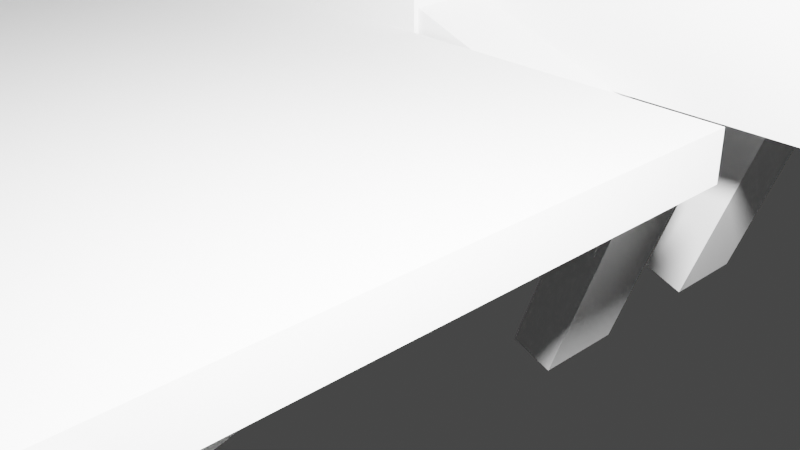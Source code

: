 # Source: Rhamphorhynchus3.blend  (saved by Blender 2.91.10; exported with 4.5.12 LTS)
import bpy
from mathutils import Matrix  # noqa: F401  (used for matrix-valued properties, if any)

bpy.ops.wm.read_factory_settings(use_empty=True)
scene = bpy.context.scene
scene.name = 'Scene'

# ---- collections
col_collection = bpy.data.collections.new('Collection'); scene.collection.children.link(col_collection)

# ---- world
world_world = bpy.data.worlds.new('World'); scene.world = world_world
world_world.use_nodes = True; world_world.node_tree.nodes.clear()
_N = world_world.node_tree.nodes; _L = world_world.node_tree.links
n0 = _N.new('ShaderNodeOutputWorld'); n0.name = 'World Output'; n0.location = (300, 300)
n1 = _N.new('ShaderNodeBackground'); n1.name = 'Background'; n1.location = (10, 300)
n1.inputs[0].default_value = (0.05088, 0.05088, 0.05088, 1.0)
_L.new(n1.outputs[0], n0.inputs[0])
n0.is_active_output = True
world_world.color = (0.05088, 0.05088, 0.05088)
world_world.use_sun_shadow = False
world_world.sun_shadow_jitter_overblur = 0.0

# ---- cameras
cam_camera = bpy.data.cameras.new('Camera')
cam_camera.clip_end = 100.0
cam_camera.ortho_scale = 7.314

# ---- lights
light_light = bpy.data.lights.new('Light', 'POINT')
light_light.transmission_factor = 0.0
light_light.energy = 1000.0
light_light.shadow_soft_size = 0.1
light_light.shadow_maximum_resolution = 0.006
light_light.use_absolute_resolution = True

# ---- meshes
me_w_rfel = bpy.data.meshes.new('Würfel')
me_w_rfel.from_pydata([(-5.0, 0.0, 0.0), (-5.0, 0.0, 5.0), (-5.0, 3.0, 0.0), (-5.0, 3.0, 5.0), (1.0, 0.0, 0.0), (1.0, 0.0, 5.0), (1.0, 3.0, 0.0), (1.0, 3.0, 5.0)], [], [(0, 1, 3, 2), (2, 3, 7, 6), (6, 7, 5, 4), (4, 5, 1, 0), (2, 6, 4, 0), (7, 3, 1, 5)])
_uv = me_w_rfel.uv_layers.new(name='UV-Map')
_uv.uv.foreach_set('vector', [0.07031, 0.6797, 0.07031, 0.7188, 0.04688, 0.7188, 0.04688, 0.6797, 0.04688, 0.6797, 0.04688, 0.7188, 0.0, 0.7188, 0.0, 0.6797, 0.1406, 0.6797, 0.1406, 0.7188, 0.1172, 0.7188, 0.1172, 0.6797, 0.1172, 0.6797, 0.1172, 0.7188, 0.07031, 0.7188, 0.07031, 0.6797, 0.07031, 0.7188, 0.07031, 0.7656, 0.09375, 0.7656, 0.09375, 0.7188, 0.04688, 0.7656, 0.04688, 0.7188, 0.07031, 0.7188, 0.07031, 0.7656])
me_w_rfel.use_remesh_fix_poles = True
me_w_rfel.use_remesh_preserve_attributes = False
me_w_rfel.use_mirror_vertex_groups = False
me_w_rfel.update()
me_w_rfel_001 = bpy.data.meshes.new('Würfel.001')
me_w_rfel_001.from_pydata([(-2.0, 0.0, 1.0), (-2.0, 0.0, 4.0), (-2.0, 3.0, 1.0), (-2.0, 3.0, 4.0), (3.0, 0.0, 1.0), (3.0, 0.0, 4.0), (3.0, 3.0, 1.0), (3.0, 3.0, 4.0)], [], [(0, 1, 3, 2), (2, 3, 7, 6), (6, 7, 5, 4), (4, 5, 1, 0), (2, 6, 4, 0), (7, 3, 1, 5)])
_uv = me_w_rfel_001.uv_layers.new(name='UV-Map')
_uv.uv.foreach_set('vector', [0.4141, 0.5469, 0.4141, 0.5703, 0.3906, 0.5703, 0.3906, 0.5469, 0.3906, 0.5469, 0.3906, 0.5703, 0.3516, 0.5703, 0.3516, 0.5469, 0.4766, 0.5469, 0.4766, 0.5703, 0.4531, 0.5703, 0.4531, 0.5469, 0.4531, 0.5469, 0.4531, 0.5703, 0.4141, 0.5703, 0.4141, 0.5469, 0.4141, 0.5703, 0.4141, 0.6094, 0.4375, 0.6094, 0.4375, 0.5703, 0.3906, 0.6094, 0.3906, 0.5703, 0.4141, 0.5703, 0.4141, 0.6094])
me_w_rfel_001.use_remesh_fix_poles = True
me_w_rfel_001.use_remesh_preserve_attributes = False
me_w_rfel_001.use_mirror_vertex_groups = False
me_w_rfel_001.update()
me_w_rfel_002 = bpy.data.meshes.new('Würfel.002')
me_w_rfel_002.from_pydata([(-2.0, 0.0, 1.0), (-2.0, 0.0, 2.0), (-2.0, 3.0, 1.0), (-2.0, 3.0, 2.0), (3.0, 0.0, 1.0), (3.0, 0.0, 2.0), (3.0, 3.0, 1.0), (3.0, 3.0, 2.0)], [], [(0, 1, 3, 2), (2, 3, 7, 6), (6, 7, 5, 4), (4, 5, 1, 0), (2, 6, 4, 0), (7, 3, 1, 5)])
_uv = me_w_rfel_002.uv_layers.new(name='UV-Map')
_uv.uv.foreach_set('vector', [0.0625, 0.5, 0.0625, 0.5078, 0.03906, 0.5078, 0.03906, 0.5, 0.03906, 0.5, 0.03906, 0.5078, 0.0, 0.5078, 0.0, 0.5, 0.125, 0.5, 0.125, 0.5078, 0.1016, 0.5078, 0.1016, 0.5, 0.1016, 0.5, 0.1016, 0.5078, 0.0625, 0.5078, 0.0625, 0.5, 0.0625, 0.5078, 0.0625, 0.5469, 0.08594, 0.5469, 0.08594, 0.5078, 0.03906, 0.5469, 0.03906, 0.5078, 0.0625, 0.5078, 0.0625, 0.5469])
me_w_rfel_002.use_remesh_fix_poles = True
me_w_rfel_002.use_remesh_preserve_attributes = False
me_w_rfel_002.use_mirror_vertex_groups = False
me_w_rfel_002.update()
me_w_rfel_003 = bpy.data.meshes.new('Würfel.003')
me_w_rfel_003.from_pydata([(2.0, 1.0, 1.0), (2.0, 1.0, 3.0), (2.0, 2.0, 1.0), (2.0, 2.0, 3.0), (7.0, 1.0, 1.0), (7.0, 1.0, 3.0), (7.0, 2.0, 1.0), (7.0, 2.0, 3.0)], [], [(0, 1, 3, 2), (2, 3, 7, 6), (6, 7, 5, 4), (4, 5, 1, 0), (2, 6, 4, 0), (7, 3, 1, 5)])
_uv = me_w_rfel_003.uv_layers.new(name='UV-Map')
_uv.uv.foreach_set('vector', [0.04688, 0.9453, 0.04688, 0.9609, 0.03906, 0.9609, 0.03906, 0.9453, 0.03906, 0.9453, 0.03906, 0.9609, 0.0, 0.9609, 0.0, 0.9453, 0.09375, 0.9453, 0.09375, 0.9609, 0.08594, 0.9609, 0.08594, 0.9453, 0.08594, 0.9453, 0.08594, 0.9609, 0.04688, 0.9609, 0.04688, 0.9453, 0.04688, 0.9609, 0.04688, 1.0, 0.05469, 1.0, 0.05469, 0.9609, 0.03906, 1.0, 0.03906, 0.9609, 0.04688, 0.9609, 0.04688, 1.0])
me_w_rfel_003.use_remesh_fix_poles = True
me_w_rfel_003.use_remesh_preserve_attributes = False
me_w_rfel_003.use_mirror_vertex_groups = False
me_w_rfel_003.update()
me_w_rfel_004 = bpy.data.meshes.new('Würfel.004')
me_w_rfel_004.from_pydata([(2.0, 1.0, 1.0), (2.0, 1.0, 2.0), (2.0, 2.0, 1.0), (2.0, 2.0, 2.0), (7.0, 1.0, 1.0), (7.0, 1.0, 2.0), (7.0, 2.0, 1.0), (7.0, 2.0, 2.0)], [], [(0, 1, 3, 2), (2, 3, 7, 6), (6, 7, 5, 4), (4, 5, 1, 0), (2, 6, 4, 0), (7, 3, 1, 5)])
_uv = me_w_rfel_004.uv_layers.new(name='UV-Map')
_uv.uv.foreach_set('vector', [0.04688, 0.8984, 0.04688, 0.9062, 0.03906, 0.9062, 0.03906, 0.8984, 0.03906, 0.8984, 0.03906, 0.9062, 0.0, 0.9062, 0.0, 0.8984, 0.09375, 0.8984, 0.09375, 0.9062, 0.08594, 0.9062, 0.08594, 0.8984, 0.08594, 0.8984, 0.08594, 0.9062, 0.04688, 0.9062, 0.04688, 0.8984, 0.04688, 0.9062, 0.04688, 0.9453, 0.05469, 0.9453, 0.05469, 0.9062, 0.03906, 0.9453, 0.03906, 0.9062, 0.04688, 0.9062, 0.04688, 0.9453])
me_w_rfel_004.use_remesh_fix_poles = True
me_w_rfel_004.use_remesh_preserve_attributes = False
me_w_rfel_004.use_mirror_vertex_groups = False
me_w_rfel_004.update()
me_w_rfel_005 = bpy.data.meshes.new('Würfel.005')
me_w_rfel_005.from_pydata([(0.0, -4.0, -2.0), (0.0, -4.0, 1.0), (0.0, -1.0, -2.0), (0.0, -1.0, 1.0), (12.0, -4.0, -2.0), (12.0, -4.0, 1.0), (12.0, -1.0, -2.0), (12.0, -1.0, 1.0)], [], [(0, 1, 3, 2), (2, 3, 7, 6), (6, 7, 5, 4), (4, 5, 1, 0), (2, 6, 4, 0), (7, 3, 1, 5)])
_uv = me_w_rfel_005.uv_layers.new(name='UV-Map')
_uv.uv.foreach_set('vector', [0.1172, 0.1875, 0.1172, 0.2109, 0.09375, 0.2109, 0.09375, 0.1875, 0.09375, 0.1875, 0.09375, 0.2109, 0.0, 0.2109, 0.0, 0.1875, 0.2344, 0.1875, 0.2344, 0.2109, 0.2109, 0.2109, 0.2109, 0.1875, 0.2109, 0.1875, 0.2109, 0.2109, 0.1172, 0.2109, 0.1172, 0.1875, 0.1172, 0.2109, 0.1172, 0.3047, 0.1406, 0.3047, 0.1406, 0.2109, 0.09375, 0.3047, 0.09375, 0.2109, 0.1172, 0.2109, 0.1172, 0.3047])
me_w_rfel_005.use_remesh_fix_poles = True
me_w_rfel_005.use_remesh_preserve_attributes = False
me_w_rfel_005.use_mirror_vertex_groups = False
me_w_rfel_005.update()
me_w_rfel_006 = bpy.data.meshes.new('Würfel.006')
me_w_rfel_006.from_pydata([(0.0, -4.0, -3.0), (0.0, -4.0, 2.0), (0.0, 3.0, -3.0), (0.0, 3.0, 2.0), (14.0, -4.0, -3.0), (14.0, -4.0, 2.0), (14.0, 3.0, -3.0), (14.0, 3.0, 2.0)], [], [(0, 1, 3, 2), (2, 3, 7, 6), (6, 7, 5, 4), (4, 5, 1, 0), (2, 6, 4, 0), (7, 3, 1, 5)])
_uv = me_w_rfel_006.uv_layers.new(name='UV-Map')
_uv.uv.foreach_set('vector', [0.1641, 0.3047, 0.1641, 0.3438, 0.1094, 0.3438, 0.1094, 0.3047, 0.1094, 0.3047, 0.1094, 0.3438, 0.0, 0.3438, 0.0, 0.3047, 0.3281, 0.3047, 0.3281, 0.3438, 0.2734, 0.3438, 0.2734, 0.3047, 0.2734, 0.3047, 0.2734, 0.3438, 0.1641, 0.3438, 0.1641, 0.3047, 0.1641, 0.3438, 0.1641, 0.4531, 0.2188, 0.4531, 0.2188, 0.3438, 0.1094, 0.4531, 0.1094, 0.3438, 0.1641, 0.3438, 0.1641, 0.4531])
me_w_rfel_006.use_remesh_fix_poles = True
me_w_rfel_006.use_remesh_preserve_attributes = False
me_w_rfel_006.use_mirror_vertex_groups = False
me_w_rfel_006.update()
me_w_rfel_007 = bpy.data.meshes.new('Würfel.007')
me_w_rfel_007.from_pydata([(0.0, -1.0, 0.0), (0.0, -1.0, 3.0), (0.0, 2.0, 0.0), (0.0, 2.0, 3.0), (14.0, -1.0, 0.0), (14.0, -1.0, 3.0), (14.0, 2.0, 0.0), (14.0, 2.0, 3.0)], [], [(0, 1, 3, 2), (2, 3, 7, 6), (6, 7, 5, 4), (4, 5, 1, 0), (2, 6, 4, 0), (7, 3, 1, 5)])
_uv = me_w_rfel_007.uv_layers.new(name='UV-Map')
_uv.uv.foreach_set('vector', [0.7109, 0.8594, 0.7109, 0.8828, 0.6875, 0.8828, 0.6875, 0.8594, 0.6875, 0.8594, 0.6875, 0.8828, 0.5781, 0.8828, 0.5781, 0.8594, 0.8438, 0.8594, 0.8438, 0.8828, 0.8203, 0.8828, 0.8203, 0.8594, 0.8203, 0.8594, 0.8203, 0.8828, 0.7109, 0.8828, 0.7109, 0.8594, 0.7109, 0.8828, 0.7109, 0.9922, 0.7344, 0.9922, 0.7344, 0.8828, 0.6875, 0.9922, 0.6875, 0.8828, 0.7109, 0.8828, 0.7109, 0.9922])
me_w_rfel_007.use_remesh_fix_poles = True
me_w_rfel_007.use_remesh_preserve_attributes = False
me_w_rfel_007.use_mirror_vertex_groups = False
me_w_rfel_007.update()
me_w_rfel_008 = bpy.data.meshes.new('Würfel.008')
me_w_rfel_008.from_pydata([(-7.0, -1.0, 1.0), (-7.0, -1.0, 3.0), (-7.0, 2.0, 1.0), (-7.0, 2.0, 3.0), (7.0, -1.0, 1.0), (7.0, -1.0, 3.0), (7.0, 2.0, 1.0), (7.0, 2.0, 3.0)], [], [(0, 1, 3, 2), (2, 3, 7, 6), (6, 7, 5, 4), (4, 5, 1, 0), (2, 6, 4, 0), (7, 3, 1, 5)])
_uv = me_w_rfel_008.uv_layers.new(name='UV-Map')
_uv.uv.foreach_set('vector', [0.3516, 0.2109, 0.3516, 0.2266, 0.3281, 0.2266, 0.3281, 0.2109, 0.3281, 0.2109, 0.3281, 0.2266, 0.2188, 0.2266, 0.2188, 0.2109, 0.4844, 0.2109, 0.4844, 0.2266, 0.4609, 0.2266, 0.4609, 0.2109, 0.4609, 0.2109, 0.4609, 0.2266, 0.3516, 0.2266, 0.3516, 0.2109, 0.3516, 0.2266, 0.3516, 0.3359, 0.375, 0.3359, 0.375, 0.2266, 0.3281, 0.3359, 0.3281, 0.2266, 0.3516, 0.2266, 0.3516, 0.3359])
me_w_rfel_008.use_remesh_fix_poles = True
me_w_rfel_008.use_remesh_preserve_attributes = False
me_w_rfel_008.use_mirror_vertex_groups = False
me_w_rfel_008.update()
me_w_rfel_009 = bpy.data.meshes.new('Würfel.009')
me_w_rfel_009.from_pydata([(-19.0, 0.0, 1.0), (-19.0, 0.0, 3.0), (-19.0, 1.0, 1.0), (-19.0, 1.0, 3.0), (-5.0, 0.0, 1.0), (-5.0, 0.0, 3.0), (-5.0, 1.0, 1.0), (-5.0, 1.0, 3.0)], [], [(0, 1, 3, 2), (2, 3, 7, 6), (6, 7, 5, 4), (4, 5, 1, 0), (2, 6, 4, 0), (7, 3, 1, 5)])
_uv = me_w_rfel_009.uv_layers.new(name='UV-Map')
_uv.uv.foreach_set('vector', [0.6016, 0.2109, 0.6016, 0.2266, 0.5938, 0.2266, 0.5938, 0.2109, 0.5938, 0.2109, 0.5938, 0.2266, 0.4844, 0.2266, 0.4844, 0.2109, 0.7188, 0.2109, 0.7188, 0.2266, 0.7109, 0.2266, 0.7109, 0.2109, 0.7109, 0.2109, 0.7109, 0.2266, 0.6016, 0.2266, 0.6016, 0.2109, 0.6016, 0.2266, 0.6016, 0.3359, 0.6094, 0.3359, 0.6094, 0.2266, 0.5938, 0.3359, 0.5938, 0.2266, 0.6016, 0.2266, 0.6016, 0.3359])
me_w_rfel_009.use_remesh_fix_poles = True
me_w_rfel_009.use_remesh_preserve_attributes = False
me_w_rfel_009.use_mirror_vertex_groups = False
me_w_rfel_009.update()
me_w_rfel_010 = bpy.data.meshes.new('Würfel.010')
me_w_rfel_010.from_pydata([(-11.0, -4.0, 1.0), (-11.0, -4.0, 3.0), (-11.0, 5.0, 1.0), (-11.0, 5.0, 3.0), (-5.0, -4.0, 1.0), (-5.0, -4.0, 3.0), (-5.0, 5.0, 1.0), (-5.0, 5.0, 3.0)], [], [(0, 1, 3, 2), (2, 3, 7, 6), (6, 7, 5, 4), (4, 5, 1, 0), (2, 6, 4, 0), (7, 3, 1, 5)])
_uv = me_w_rfel_010.uv_layers.new(name='UV-Map')
_uv.uv.foreach_set('vector', [0.3359, 0.3516, 0.3359, 0.3672, 0.2656, 0.3672, 0.2656, 0.3516, 0.2656, 0.3516, 0.2656, 0.3672, 0.2188, 0.3672, 0.2188, 0.3516, 0.4531, 0.3516, 0.4531, 0.3672, 0.3828, 0.3672, 0.3828, 0.3516, 0.3828, 0.3516, 0.3828, 0.3672, 0.3359, 0.3672, 0.3359, 0.3516, 0.3359, 0.3672, 0.3359, 0.4141, 0.4062, 0.4141, 0.4062, 0.3672, 0.2656, 0.4141, 0.2656, 0.3672, 0.3359, 0.3672, 0.3359, 0.4141])
me_w_rfel_010.use_remesh_fix_poles = True
me_w_rfel_010.use_remesh_preserve_attributes = False
me_w_rfel_010.use_mirror_vertex_groups = False
me_w_rfel_010.update()
me_w_rfel_011 = bpy.data.meshes.new('Würfel.011')
me_w_rfel_011.from_pydata([(1.0, -1.0, 0.0), (1.0, -1.0, 2.0), (1.0, 1.0, 0.0), (1.0, 1.0, 2.0), (7.0, -1.0, 0.0), (7.0, -1.0, 2.0), (7.0, 1.0, 0.0), (7.0, 1.0, 2.0)], [], [(0, 1, 3, 2), (2, 3, 7, 6), (6, 7, 5, 4), (4, 5, 1, 0), (2, 6, 4, 0), (7, 3, 1, 5)])
_uv = me_w_rfel_011.uv_layers.new(name='UV-Map')
_uv.uv.foreach_set('vector', [0.0625, 0.5469, 0.0625, 0.5625, 0.04688, 0.5625, 0.04688, 0.5469, 0.04688, 0.5469, 0.04688, 0.5625, 0.0, 0.5625, 0.0, 0.5469, 0.125, 0.5469, 0.125, 0.5625, 0.1094, 0.5625, 0.1094, 0.5469, 0.1094, 0.5469, 0.1094, 0.5625, 0.0625, 0.5625, 0.0625, 0.5469, 0.0625, 0.5625, 0.0625, 0.6094, 0.07812, 0.6094, 0.07812, 0.5625, 0.04688, 0.6094, 0.04688, 0.5625, 0.0625, 0.5625, 0.0625, 0.6094])
me_w_rfel_011.use_remesh_fix_poles = True
me_w_rfel_011.use_remesh_preserve_attributes = False
me_w_rfel_011.use_mirror_vertex_groups = False
me_w_rfel_011.update()
me_w_rfel_012 = bpy.data.meshes.new('Würfel.012')
me_w_rfel_012.from_pydata([(1.0, -1.0, 0.0), (1.0, -1.0, 2.0), (1.0, 1.0, 0.0), (1.0, 1.0, 2.0), (7.0, -1.0, 0.0), (7.0, -1.0, 2.0), (7.0, 1.0, 0.0), (7.0, 1.0, 2.0)], [], [(0, 1, 3, 2), (2, 3, 7, 6), (6, 7, 5, 4), (4, 5, 1, 0), (2, 6, 4, 0), (7, 3, 1, 5)])
_uv = me_w_rfel_012.uv_layers.new(name='UV-Map')
_uv.uv.foreach_set('vector', [0.0625, 0.6172, 0.0625, 0.6328, 0.04688, 0.6328, 0.04688, 0.6172, 0.04688, 0.6172, 0.04688, 0.6328, 0.0, 0.6328, 0.0, 0.6172, 0.125, 0.6172, 0.125, 0.6328, 0.1094, 0.6328, 0.1094, 0.6172, 0.1094, 0.6172, 0.1094, 0.6328, 0.0625, 0.6328, 0.0625, 0.6172, 0.0625, 0.6328, 0.0625, 0.6797, 0.07812, 0.6797, 0.07812, 0.6328, 0.04688, 0.6797, 0.04688, 0.6328, 0.0625, 0.6328, 0.0625, 0.6797])
me_w_rfel_012.use_remesh_fix_poles = True
me_w_rfel_012.use_remesh_preserve_attributes = False
me_w_rfel_012.use_mirror_vertex_groups = False
me_w_rfel_012.update()
me_w_rfel_013 = bpy.data.meshes.new('Würfel.013')
me_w_rfel_013.from_pydata([(0.0, 0.0, -4.0), (0.0, 0.0, 1.0), (0.0, 2.0, -4.0), (0.0, 2.0, 1.0), (1.0, 0.0, -4.0), (1.0, 0.0, 1.0), (1.0, 2.0, -4.0), (1.0, 2.0, 1.0)], [], [(0, 1, 3, 2), (2, 3, 7, 6), (6, 7, 5, 4), (4, 5, 1, 0), (2, 6, 4, 0), (7, 3, 1, 5)])
_uv = me_w_rfel_013.uv_layers.new(name='UV-Map')
_uv.uv.foreach_set('vector', [0.07031, 0.8359, 0.07031, 0.875, 0.05469, 0.875, 0.05469, 0.8359, 0.05469, 0.8359, 0.05469, 0.875, 0.04688, 0.875, 0.04688, 0.8359, 0.09375, 0.8359, 0.09375, 0.875, 0.07812, 0.875, 0.07812, 0.8359, 0.07812, 0.8359, 0.07812, 0.875, 0.07031, 0.875, 0.07031, 0.8359, 0.07031, 0.875, 0.07031, 0.8828, 0.08594, 0.8828, 0.08594, 0.875, 0.05469, 0.8828, 0.05469, 0.875, 0.07031, 0.875, 0.07031, 0.8828])
me_w_rfel_013.use_remesh_fix_poles = True
me_w_rfel_013.use_remesh_preserve_attributes = False
me_w_rfel_013.use_mirror_vertex_groups = False
me_w_rfel_013.update()
me_w_rfel_014 = bpy.data.meshes.new('Würfel.014')
me_w_rfel_014.from_pydata([(0.0, 0.0, -4.0), (0.0, 0.0, 1.0), (0.0, 2.0, -4.0), (0.0, 2.0, 1.0), (1.0, 0.0, -4.0), (1.0, 0.0, 1.0), (1.0, 2.0, -4.0), (1.0, 2.0, 1.0)], [], [(0, 1, 3, 2), (2, 3, 7, 6), (6, 7, 5, 4), (4, 5, 1, 0), (2, 6, 4, 0), (7, 3, 1, 5)])
_uv = me_w_rfel_014.uv_layers.new(name='UV-Map')
_uv.uv.foreach_set('vector', [0.02344, 0.8359, 0.02344, 0.875, 0.007812, 0.875, 0.007812, 0.8359, 0.007812, 0.8359, 0.007812, 0.875, 0.0, 0.875, 0.0, 0.8359, 0.04688, 0.8359, 0.04688, 0.875, 0.03125, 0.875, 0.03125, 0.8359, 0.03125, 0.8359, 0.03125, 0.875, 0.02344, 0.875, 0.02344, 0.8359, 0.02344, 0.875, 0.02344, 0.8828, 0.03906, 0.8828, 0.03906, 0.875, 0.007812, 0.8828, 0.007812, 0.875, 0.02344, 0.875, 0.02344, 0.8828])
me_w_rfel_014.use_remesh_fix_poles = True
me_w_rfel_014.use_remesh_preserve_attributes = False
me_w_rfel_014.use_mirror_vertex_groups = False
me_w_rfel_014.update()
me_w_rfel_015 = bpy.data.meshes.new('Würfel.015')
me_w_rfel_015.from_pydata([(0.0, -15.0, -2.0), (0.0, -15.0, 1.0), (0.0, 1.0, -2.0), (0.0, 1.0, 1.0), (2.0, -15.0, -2.0), (2.0, -15.0, 1.0), (2.0, 1.0, -2.0), (2.0, 1.0, 1.0)], [], [(0, 1, 3, 2), (2, 3, 7, 6), (6, 7, 5, 4), (4, 5, 1, 0), (2, 6, 4, 0), (7, 3, 1, 5)])
_uv = me_w_rfel_015.uv_layers.new(name='UV-Map')
_uv.uv.foreach_set('vector', [0.7188, 0.7812, 0.7188, 0.8047, 0.5938, 0.8047, 0.5938, 0.7812, 0.5938, 0.7812, 0.5938, 0.8047, 0.5781, 0.8047, 0.5781, 0.7812, 0.8594, 0.7812, 0.8594, 0.8047, 0.7344, 0.8047, 0.7344, 0.7812, 0.7344, 0.7812, 0.7344, 0.8047, 0.7188, 0.8047, 0.7188, 0.7812, 0.7188, 0.8047, 0.7188, 0.8203, 0.8438, 0.8203, 0.8438, 0.8047, 0.5938, 0.8203, 0.5938, 0.8047, 0.7188, 0.8047, 0.7188, 0.8203])
me_w_rfel_015.use_remesh_fix_poles = True
me_w_rfel_015.use_remesh_preserve_attributes = False
me_w_rfel_015.use_mirror_vertex_groups = False
me_w_rfel_015.update()
me_w_rfel_016 = bpy.data.meshes.new('Würfel.016')
me_w_rfel_016.from_pydata([(0.0, -15.0, -2.0), (0.0, -15.0, 1.0), (0.0, 1.0, -2.0), (0.0, 1.0, 1.0), (2.0, -15.0, -2.0), (2.0, -15.0, 1.0), (2.0, 1.0, -2.0), (2.0, 1.0, 1.0)], [], [(0, 1, 3, 2), (2, 3, 7, 6), (6, 7, 5, 4), (4, 5, 1, 0), (2, 6, 4, 0), (7, 3, 1, 5)])
_uv = me_w_rfel_016.uv_layers.new(name='UV-Map')
_uv.uv.foreach_set('vector', [0.3594, 0.4141, 0.3594, 0.4375, 0.2344, 0.4375, 0.2344, 0.4141, 0.2344, 0.4141, 0.2344, 0.4375, 0.2188, 0.4375, 0.2188, 0.4141, 0.5, 0.4141, 0.5, 0.4375, 0.375, 0.4375, 0.375, 0.4141, 0.375, 0.4141, 0.375, 0.4375, 0.3594, 0.4375, 0.3594, 0.4141, 0.3594, 0.4375, 0.3594, 0.4531, 0.4844, 0.4531, 0.4844, 0.4375, 0.2344, 0.4531, 0.2344, 0.4375, 0.3594, 0.4375, 0.3594, 0.4531])
me_w_rfel_016.use_remesh_fix_poles = True
me_w_rfel_016.use_remesh_preserve_attributes = False
me_w_rfel_016.use_mirror_vertex_groups = False
me_w_rfel_016.update()
me_w_rfel_017 = bpy.data.meshes.new('Würfel.017')
me_w_rfel_017.from_pydata([(0.0, -6.0, -2.0), (0.0, -6.0, 1.0), (0.0, 24.0, -2.0), (0.0, 24.0, 1.0), (2.0, -6.0, -2.0), (2.0, -6.0, 1.0), (2.0, 24.0, -2.0), (2.0, 24.0, 1.0)], [], [(0, 1, 3, 2), (2, 3, 7, 6), (6, 7, 5, 4), (4, 5, 1, 0), (2, 6, 4, 0), (7, 3, 1, 5)])
_uv = me_w_rfel_017.uv_layers.new(name='UV-Map')
_uv.uv.foreach_set('vector', [0.6016, 0.6875, 0.6016, 0.7109, 0.3672, 0.7109, 0.3672, 0.6875, 0.3672, 0.6875, 0.3672, 0.7109, 0.3516, 0.7109, 0.3516, 0.6875, 0.8516, 0.6875, 0.8516, 0.7109, 0.6172, 0.7109, 0.6172, 0.6875, 0.6172, 0.6875, 0.6172, 0.7109, 0.6016, 0.7109, 0.6016, 0.6875, 0.6016, 0.7109, 0.6016, 0.7266, 0.8359, 0.7266, 0.8359, 0.7109, 0.3672, 0.7266, 0.3672, 0.7109, 0.6016, 0.7109, 0.6016, 0.7266])
me_w_rfel_017.use_remesh_fix_poles = True
me_w_rfel_017.use_remesh_preserve_attributes = False
me_w_rfel_017.use_mirror_vertex_groups = False
me_w_rfel_017.update()
me_w_rfel_018 = bpy.data.meshes.new('Würfel.018')
me_w_rfel_018.from_pydata([(0.0, -46.0, -2.0), (0.0, -46.0, 1.0), (0.0, -16.0, -2.0), (0.0, -16.0, 1.0), (2.0, -46.0, -2.0), (2.0, -46.0, 1.0), (2.0, -16.0, -2.0), (2.0, -16.0, 1.0)], [], [(0, 1, 3, 2), (2, 3, 7, 6), (6, 7, 5, 4), (4, 5, 1, 0), (2, 6, 4, 0), (7, 3, 1, 5)])
_uv = me_w_rfel_018.uv_layers.new(name='UV-Map')
_uv.uv.foreach_set('vector', [0.6016, 0.7266, 0.6016, 0.75, 0.3672, 0.75, 0.3672, 0.7266, 0.3672, 0.7266, 0.3672, 0.75, 0.3516, 0.75, 0.3516, 0.7266, 0.8516, 0.7266, 0.8516, 0.75, 0.6172, 0.75, 0.6172, 0.7266, 0.6172, 0.7266, 0.6172, 0.75, 0.6016, 0.75, 0.6016, 0.7266, 0.6016, 0.75, 0.6016, 0.7656, 0.8359, 0.7656, 0.8359, 0.75, 0.3672, 0.7656, 0.3672, 0.75, 0.6016, 0.75, 0.6016, 0.7656])
me_w_rfel_018.use_remesh_fix_poles = True
me_w_rfel_018.use_remesh_preserve_attributes = False
me_w_rfel_018.use_mirror_vertex_groups = False
me_w_rfel_018.update()
me_w_rfel_019 = bpy.data.meshes.new('Würfel.019')
me_w_rfel_019.from_pydata([(0.0, -21.0, -2.0), (0.0, -21.0, 1.0), (0.0, -5.0, -2.0), (0.0, -5.0, 1.0), (2.0, -21.0, -2.0), (2.0, -21.0, 1.0), (2.0, -5.0, -2.0), (2.0, -5.0, 1.0)], [], [(0, 1, 3, 2), (2, 3, 7, 6), (6, 7, 5, 4), (4, 5, 1, 0), (2, 6, 4, 0), (7, 3, 1, 5)])
_uv = me_w_rfel_019.uv_layers.new(name='UV-Map')
_uv.uv.foreach_set('vector', [0.7188, 0.8203, 0.7188, 0.8438, 0.5938, 0.8438, 0.5938, 0.8203, 0.5938, 0.8203, 0.5938, 0.8438, 0.5781, 0.8438, 0.5781, 0.8203, 0.8594, 0.8203, 0.8594, 0.8438, 0.7344, 0.8438, 0.7344, 0.8203, 0.7344, 0.8203, 0.7344, 0.8438, 0.7188, 0.8438, 0.7188, 0.8203, 0.7188, 0.8438, 0.7188, 0.8594, 0.8438, 0.8594, 0.8438, 0.8438, 0.5938, 0.8594, 0.5938, 0.8438, 0.7188, 0.8438, 0.7188, 0.8594])
me_w_rfel_019.use_remesh_fix_poles = True
me_w_rfel_019.use_remesh_preserve_attributes = False
me_w_rfel_019.use_mirror_vertex_groups = False
me_w_rfel_019.update()
me_w_rfel_020 = bpy.data.meshes.new('Würfel.020')
me_w_rfel_020.from_pydata([(0.0, -34.0, -2.0), (0.0, -34.0, 1.0), (0.0, -18.0, -2.0), (0.0, -18.0, 1.0), (2.0, -34.0, -2.0), (2.0, -34.0, 1.0), (2.0, -18.0, -2.0), (2.0, -18.0, 1.0)], [], [(0, 1, 3, 2), (2, 3, 7, 6), (6, 7, 5, 4), (4, 5, 1, 0), (2, 6, 4, 0), (7, 3, 1, 5)])
_uv = me_w_rfel_020.uv_layers.new(name='UV-Map')
_uv.uv.foreach_set('vector', [0.4922, 0.6484, 0.4922, 0.6719, 0.3672, 0.6719, 0.3672, 0.6484, 0.3672, 0.6484, 0.3672, 0.6719, 0.3516, 0.6719, 0.3516, 0.6484, 0.6328, 0.6484, 0.6328, 0.6719, 0.5078, 0.6719, 0.5078, 0.6484, 0.5078, 0.6484, 0.5078, 0.6719, 0.4922, 0.6719, 0.4922, 0.6484, 0.4922, 0.6719, 0.4922, 0.6875, 0.6172, 0.6875, 0.6172, 0.6719, 0.3672, 0.6875, 0.3672, 0.6719, 0.4922, 0.6719, 0.4922, 0.6875])
me_w_rfel_020.use_remesh_fix_poles = True
me_w_rfel_020.use_remesh_preserve_attributes = False
me_w_rfel_020.use_mirror_vertex_groups = False
me_w_rfel_020.update()
me_w_rfel_021 = bpy.data.meshes.new('Würfel.021')
me_w_rfel_021.from_pydata([(0.0, 4.0, 0.0), (0.0, 4.0, 1.0), (0.0, 17.0, 0.0), (0.0, 17.0, 1.0), (19.0, 4.0, 0.0), (19.0, 4.0, 1.0), (19.0, 17.0, 0.0), (19.0, 17.0, 1.0)], [], [(0, 1, 3, 2), (2, 3, 7, 6), (6, 7, 5, 4), (4, 5, 1, 0), (2, 6, 4, 0), (7, 3, 1, 5)])
_uv = me_w_rfel_021.uv_layers.new(name='UV-Map')
_uv.uv.foreach_set('vector', [0.6016, 0.3359, 0.6016, 0.3438, 0.5, 0.3438, 0.5, 0.3359, 0.5, 0.3359, 0.5, 0.3438, 0.3516, 0.3438, 0.3516, 0.3359, 0.8516, 0.3359, 0.8516, 0.3438, 0.75, 0.3438, 0.75, 0.3359, 0.75, 0.3359, 0.75, 0.3438, 0.6016, 0.3438, 0.6016, 0.3359, 0.6016, 0.3438, 0.6016, 0.4922, 0.7031, 0.4922, 0.7031, 0.3438, 0.5, 0.4922, 0.5, 0.3438, 0.6016, 0.3438, 0.6016, 0.4922])
me_w_rfel_021.use_remesh_fix_poles = True
me_w_rfel_021.use_remesh_preserve_attributes = False
me_w_rfel_021.use_mirror_vertex_groups = False
me_w_rfel_021.update()
me_w_rfel_022 = bpy.data.meshes.new('Würfel.022')
me_w_rfel_022.from_pydata([(0.0, 4.0, 0.0), (0.0, 4.0, 1.0), (0.0, 17.0, 0.0), (0.0, 17.0, 1.0), (19.0, 4.0, 0.0), (19.0, 4.0, 1.0), (19.0, 17.0, 0.0), (19.0, 17.0, 1.0)], [], [(0, 1, 3, 2), (2, 3, 7, 6), (6, 7, 5, 4), (4, 5, 1, 0), (2, 6, 4, 0), (7, 3, 1, 5)])
_uv = me_w_rfel_022.uv_layers.new(name='UV-Map')
_uv.uv.foreach_set('vector', [0.6016, 0.4922, 0.6016, 0.5, 0.5, 0.5, 0.5, 0.4922, 0.5, 0.4922, 0.5, 0.5, 0.3516, 0.5, 0.3516, 0.4922, 0.8516, 0.4922, 0.8516, 0.5, 0.75, 0.5, 0.75, 0.4922, 0.75, 0.4922, 0.75, 0.5, 0.6016, 0.5, 0.6016, 0.4922, 0.6016, 0.5, 0.6016, 0.6484, 0.7031, 0.6484, 0.7031, 0.5, 0.5, 0.6484, 0.5, 0.5, 0.6016, 0.5, 0.6016, 0.6484])
me_w_rfel_022.use_remesh_fix_poles = True
me_w_rfel_022.use_remesh_preserve_attributes = False
me_w_rfel_022.use_mirror_vertex_groups = False
me_w_rfel_022.update()
me_w_rfel_023 = bpy.data.meshes.new('Würfel.023')
me_w_rfel_023.from_pydata([(0.0, -15.0, 0.0), (0.0, -15.0, 1.0), (0.0, -2.0, 0.0), (0.0, -2.0, 1.0), (19.0, -15.0, 0.0), (19.0, -15.0, 1.0), (19.0, -2.0, 0.0), (19.0, -2.0, 1.0)], [], [(0, 1, 3, 2), (2, 3, 7, 6), (6, 7, 5, 4), (4, 5, 1, 0), (2, 6, 4, 0), (7, 3, 1, 5)])
_uv = me_w_rfel_023.uv_layers.new(name='UV-Map')
_uv.uv.foreach_set('vector', [0.25, 0.6094, 0.25, 0.6172, 0.1484, 0.6172, 0.1484, 0.6094, 0.1484, 0.6094, 0.1484, 0.6172, 0.0, 0.6172, 0.0, 0.6094, 0.5, 0.6094, 0.5, 0.6172, 0.3984, 0.6172, 0.3984, 0.6094, 0.3984, 0.6094, 0.3984, 0.6172, 0.25, 0.6172, 0.25, 0.6094, 0.25, 0.6172, 0.25, 0.7656, 0.3516, 0.7656, 0.3516, 0.6172, 0.1484, 0.7656, 0.1484, 0.6172, 0.25, 0.6172, 0.25, 0.7656])
me_w_rfel_023.use_remesh_fix_poles = True
me_w_rfel_023.use_remesh_preserve_attributes = False
me_w_rfel_023.use_mirror_vertex_groups = False
me_w_rfel_023.update()
me_w_rfel_024 = bpy.data.meshes.new('Würfel.024')
me_w_rfel_024.from_pydata([(0.0, -1.0, 0.0), (0.0, -1.0, 1.0), (0.0, 12.0, 0.0), (0.0, 12.0, 1.0), (19.0, -1.0, 0.0), (19.0, -1.0, 1.0), (19.0, 12.0, 0.0), (19.0, 12.0, 1.0)], [], [(0, 1, 3, 2), (2, 3, 7, 6), (6, 7, 5, 4), (4, 5, 1, 0), (2, 6, 4, 0), (7, 3, 1, 5)])
_uv = me_w_rfel_024.uv_layers.new(name='UV-Map')
_uv.uv.foreach_set('vector', [0.25, 0.4531, 0.25, 0.4609, 0.1484, 0.4609, 0.1484, 0.4531, 0.1484, 0.4531, 0.1484, 0.4609, 0.0, 0.4609, 0.0, 0.4531, 0.5, 0.4531, 0.5, 0.4609, 0.3984, 0.4609, 0.3984, 0.4531, 0.3984, 0.4531, 0.3984, 0.4609, 0.25, 0.4609, 0.25, 0.4531, 0.25, 0.4609, 0.25, 0.6094, 0.3516, 0.6094, 0.3516, 0.4609, 0.1484, 0.6094, 0.1484, 0.4609, 0.25, 0.4609, 0.25, 0.6094])
me_w_rfel_024.use_remesh_fix_poles = True
me_w_rfel_024.use_remesh_preserve_attributes = False
me_w_rfel_024.use_mirror_vertex_groups = False
me_w_rfel_024.update()
me_w_rfel_025 = bpy.data.meshes.new('Würfel.025')
me_w_rfel_025.from_pydata([(-13.0, -12.0, 0.0), (-13.0, -12.0, 1.0), (-13.0, 18.0, 0.0), (-13.0, 18.0, 1.0), (1.0, -12.0, 0.0), (1.0, -12.0, 1.0), (1.0, 18.0, 0.0), (1.0, 18.0, 1.0)], [], [(0, 1, 3, 2), (2, 3, 7, 6), (6, 7, 5, 4), (4, 5, 1, 0), (2, 6, 4, 0), (7, 3, 1, 5)])
_uv = me_w_rfel_025.uv_layers.new(name='UV-Map')
_uv.uv.foreach_set('vector', [0.3438, 0.7656, 0.3438, 0.7734, 0.1094, 0.7734, 0.1094, 0.7656, 0.1094, 0.7656, 0.1094, 0.7734, 0.0, 0.7734, 0.0, 0.7656, 0.6875, 0.7656, 0.6875, 0.7734, 0.4531, 0.7734, 0.4531, 0.7656, 0.4531, 0.7656, 0.4531, 0.7734, 0.3438, 0.7734, 0.3438, 0.7656, 0.3438, 0.7734, 0.3438, 0.8828, 0.5781, 0.8828, 0.5781, 0.7734, 0.1094, 0.8828, 0.1094, 0.7734, 0.3438, 0.7734, 0.3438, 0.8828])
me_w_rfel_025.use_remesh_fix_poles = True
me_w_rfel_025.use_remesh_preserve_attributes = False
me_w_rfel_025.use_mirror_vertex_groups = False
me_w_rfel_025.update()
me_w_rfel_026 = bpy.data.meshes.new('Würfel.026')
me_w_rfel_026.from_pydata([(-13.0, -53.0, 0.0), (-13.0, -53.0, 1.0), (-13.0, -23.0, 0.0), (-13.0, -23.0, 1.0), (1.0, -53.0, 0.0), (1.0, -53.0, 1.0), (1.0, -23.0, 0.0), (1.0, -23.0, 1.0)], [], [(0, 1, 3, 2), (2, 3, 7, 6), (6, 7, 5, 4), (4, 5, 1, 0), (2, 6, 4, 0), (7, 3, 1, 5)])
_uv = me_w_rfel_026.uv_layers.new(name='UV-Map')
_uv.uv.foreach_set('vector', [0.3438, 0.8828, 0.3438, 0.8906, 0.1094, 0.8906, 0.1094, 0.8828, 0.1094, 0.8828, 0.1094, 0.8906, 0.0, 0.8906, 0.0, 0.8828, 0.6875, 0.8828, 0.6875, 0.8906, 0.4531, 0.8906, 0.4531, 0.8828, 0.4531, 0.8828, 0.4531, 0.8906, 0.3438, 0.8906, 0.3438, 0.8828, 0.3438, 0.8906, 0.3438, 1.0, 0.5781, 1.0, 0.5781, 0.8906, 0.1094, 1.0, 0.1094, 0.8906, 0.3438, 0.8906, 0.3438, 1.0])
me_w_rfel_026.use_remesh_fix_poles = True
me_w_rfel_026.use_remesh_preserve_attributes = False
me_w_rfel_026.use_mirror_vertex_groups = False
me_w_rfel_026.update()
me_w_rfel_027 = bpy.data.meshes.new('Würfel.027')
me_w_rfel_027.from_pydata([(-5.0, 0.0, 0.0), (-5.0, 0.0, 2.0), (-5.0, 4.0, 0.0), (-5.0, 4.0, 2.0), (1.0, 0.0, 0.0), (1.0, 0.0, 2.0), (1.0, 4.0, 0.0), (1.0, 4.0, 2.0)], [], [(0, 1, 3, 2), (2, 3, 7, 6), (6, 7, 5, 4), (4, 5, 1, 0), (2, 6, 4, 0), (7, 3, 1, 5)])
_uv = me_w_rfel_027.uv_layers.new(name='UV-Map')
_uv.uv.foreach_set('vector', [0.6875, 0.2734, 0.6875, 0.2891, 0.6562, 0.2891, 0.6562, 0.2734, 0.6562, 0.2734, 0.6562, 0.2891, 0.6094, 0.2891, 0.6094, 0.2734, 0.7656, 0.2734, 0.7656, 0.2891, 0.7344, 0.2891, 0.7344, 0.2734, 0.7344, 0.2734, 0.7344, 0.2891, 0.6875, 0.2891, 0.6875, 0.2734, 0.6875, 0.2891, 0.6875, 0.3359, 0.7188, 0.3359, 0.7188, 0.2891, 0.6562, 0.3359, 0.6562, 0.2891, 0.6875, 0.2891, 0.6875, 0.3359])
me_w_rfel_027.use_remesh_fix_poles = True
me_w_rfel_027.use_remesh_preserve_attributes = False
me_w_rfel_027.use_mirror_vertex_groups = False
me_w_rfel_027.update()
me_w_rfel_028 = bpy.data.meshes.new('Würfel.028')
me_w_rfel_028.from_pydata([(-5.0, -6.0, 0.0), (-5.0, -6.0, 2.0), (-5.0, -2.0, 0.0), (-5.0, -2.0, 2.0), (1.0, -6.0, 0.0), (1.0, -6.0, 2.0), (1.0, -2.0, 0.0), (1.0, -2.0, 2.0)], [], [(0, 1, 3, 2), (2, 3, 7, 6), (6, 7, 5, 4), (4, 5, 1, 0), (2, 6, 4, 0), (7, 3, 1, 5)])
_uv = me_w_rfel_028.uv_layers.new(name='UV-Map')
_uv.uv.foreach_set('vector', [0.4531, 0.2734, 0.4531, 0.2891, 0.4219, 0.2891, 0.4219, 0.2734, 0.4219, 0.2734, 0.4219, 0.2891, 0.375, 0.2891, 0.375, 0.2734, 0.5312, 0.2734, 0.5312, 0.2891, 0.5, 0.2891, 0.5, 0.2734, 0.5, 0.2734, 0.5, 0.2891, 0.4531, 0.2891, 0.4531, 0.2734, 0.4531, 0.2891, 0.4531, 0.3359, 0.4844, 0.3359, 0.4844, 0.2891, 0.4219, 0.3359, 0.4219, 0.2891, 0.4531, 0.2891, 0.4531, 0.3359])
me_w_rfel_028.use_remesh_fix_poles = True
me_w_rfel_028.use_remesh_preserve_attributes = False
me_w_rfel_028.use_mirror_vertex_groups = False
me_w_rfel_028.update()
arm_skelett = bpy.data.armatures.new('Skelett')  # bones are not reproduced
arm_skelett_002 = bpy.data.armatures.new('Skelett.002')  # bones are not reproduced
arm_skelett_003 = bpy.data.armatures.new('Skelett.003')  # bones are not reproduced
arm_skelett_004 = bpy.data.armatures.new('Skelett.004')  # bones are not reproduced
arm_skelett_005 = bpy.data.armatures.new('Skelett.005')  # bones are not reproduced
arm_skelett_006 = bpy.data.armatures.new('Skelett.006')  # bones are not reproduced
arm_skelett_007 = bpy.data.armatures.new('Skelett.007')  # bones are not reproduced
arm_skelett_008 = bpy.data.armatures.new('Skelett.008')  # bones are not reproduced

# ---- objects
ob_cube_001 = bpy.data.objects.new('cube.001', me_w_rfel)
ob_cube_002 = bpy.data.objects.new('cube.002', me_w_rfel_001)
ob_cube_003 = bpy.data.objects.new('cube.003', me_w_rfel_002)
ob_cube_004 = bpy.data.objects.new('cube.004', me_w_rfel_003)
ob_cube_005 = bpy.data.objects.new('cube.005', me_w_rfel_004)
ob_cube_006 = bpy.data.objects.new('cube.006', me_w_rfel_005)
ob_cube_007 = bpy.data.objects.new('cube.007', me_w_rfel_006)
ob_cube_008 = bpy.data.objects.new('cube.008', me_w_rfel_007)
ob_cube_009 = bpy.data.objects.new('cube.009', me_w_rfel_008)
ob_cube_010 = bpy.data.objects.new('cube.010', me_w_rfel_009)
ob_cube_011 = bpy.data.objects.new('cube.011', me_w_rfel_010)
ob_cube_012 = bpy.data.objects.new('cube.012', me_w_rfel_011)
ob_cube_013 = bpy.data.objects.new('cube.013', me_w_rfel_012)
ob_cube_014 = bpy.data.objects.new('cube.014', me_w_rfel_013)
ob_cube_015 = bpy.data.objects.new('cube.015', me_w_rfel_014)
ob_cube_016 = bpy.data.objects.new('cube.016', me_w_rfel_015)
ob_cube_017 = bpy.data.objects.new('cube.017', me_w_rfel_016)
ob_cube_018 = bpy.data.objects.new('cube.018', me_w_rfel_017)
ob_cube_019 = bpy.data.objects.new('cube.019', me_w_rfel_018)
ob_cube_020 = bpy.data.objects.new('cube.020', me_w_rfel_019)
ob_cube_021 = bpy.data.objects.new('cube.021', me_w_rfel_020)
ob_cube_022 = bpy.data.objects.new('cube.022', me_w_rfel_021)
ob_cube_023 = bpy.data.objects.new('cube.023', me_w_rfel_022)
ob_cube_024 = bpy.data.objects.new('cube.024', me_w_rfel_023)
ob_cube_025 = bpy.data.objects.new('cube.025', me_w_rfel_024)
ob_cube_026 = bpy.data.objects.new('cube.026', me_w_rfel_025)
ob_cube_027 = bpy.data.objects.new('cube.027', me_w_rfel_026)
ob_cube_028 = bpy.data.objects.new('cube.028', me_w_rfel_027)
ob_cube = bpy.data.objects.new('cube', me_w_rfel_028)
ob_skelett = bpy.data.objects.new('Skelett', arm_skelett)
ob_skelett_002 = bpy.data.objects.new('Skelett.002', arm_skelett_002)
ob_skelett_003 = bpy.data.objects.new('Skelett.003', arm_skelett_003)
ob_skelett_004 = bpy.data.objects.new('Skelett.004', arm_skelett_004)
ob_skelett_005 = bpy.data.objects.new('Skelett.005', arm_skelett_005)
ob_skelett_006 = bpy.data.objects.new('Skelett.006', arm_skelett_006)
ob_skelett_007 = bpy.data.objects.new('Skelett.007', arm_skelett_007)
ob_skelett_001 = bpy.data.objects.new('Skelett.001', arm_skelett_008)
ob_light = bpy.data.objects.new('Light', light_light)
ob_camera = bpy.data.objects.new('Camera', cam_camera)

# ---- transforms, parenting, visibility, modifiers, constraints
ob_cube_001.parent = ob_skelett_002
ob_cube_001.matrix_parent_inverse = Matrix(((1.583, -0.0, 0.0, 0.0), (-0.0, 0.9985, -1.229, -0.4829), (0.0, 1.229, 0.9985, -9.233), (-0.0, 0.0, -0.0, 1.0)))
ob_cube_001.location = (-0.2419, 5.011, 3.382)
ob_cube_001.rotation_euler = (0.0, -0.0, -1.57)
ob_cube_001.scale = (0.1488, 0.1526, 0.1488)
ob_cube_001.lineart.crease_threshold = 0.0
_vg = ob_cube_001.vertex_groups.new(name='Bone')
_vg.add([0, 1, 2, 3, 4, 5, 6, 7], 1.0, 'REPLACE')
_m = ob_cube_001.modifiers.new('Skelett', 'ARMATURE')
_m.object = ob_skelett_002
ob_cube_002.parent = ob_skelett_002
ob_cube_002.matrix_parent_inverse = Matrix(((1.583, -0.0, 0.0, 0.0), (-0.0, 0.9985, -1.229, -0.4829), (0.0, 1.229, 0.9985, -9.233), (-0.0, 0.0, -0.0, 1.0)))
ob_cube_002.location = (-0.2251, 6.026, 3.364)
ob_cube_002.rotation_euler = (0.0, -0.0, -1.57)
ob_cube_002.scale = (0.1443, 0.1443, 0.1443)
ob_cube_002.lineart.crease_threshold = 0.0
_vg = ob_cube_002.vertex_groups.new(name='Bone')
_vg.add([0, 1, 2, 3, 4, 5, 6, 7], 1.0, 'REPLACE')
_m = ob_cube_002.modifiers.new('Skelett', 'ARMATURE')
_m.object = ob_skelett_002
ob_cube_003.parent = ob_skelett_003
ob_cube_003.matrix_parent_inverse = Matrix(((1.583, -0.0, 0.0, -0.0), (-0.0, 0.01441, -1.583, 5.54), (0.0, 1.583, 0.01441, -8.488), (-0.0, 0.0, -0.0, 1.0)))
ob_cube_003.location = (-0.2251, 6.03, 3.22)
ob_cube_003.rotation_euler = (0.0, -0.0, -1.57)
ob_cube_003.scale = (0.1443, 0.1443, 0.1443)
ob_cube_003.lineart.crease_threshold = 0.0
_vg = ob_cube_003.vertex_groups.new(name='Bone')
_vg.add([0, 1, 2, 3, 4, 5, 6, 7], 1.0, 'REPLACE')
_m = ob_cube_003.modifiers.new('Skelett', 'ARMATURE')
_m.object = ob_skelett_003
ob_cube_004.parent = ob_skelett_002
ob_cube_004.matrix_parent_inverse = Matrix(((1.583, -0.0, 0.0, 0.0), (-0.0, 0.9985, -1.229, -0.4829), (0.0, 1.229, 0.9985, -9.233), (-0.0, 0.0, -0.0, 1.0)))
ob_cube_004.location = (-0.2255, 7.152, 3.355)
ob_cube_004.rotation_euler = (0.0, -0.0, -1.57)
ob_cube_004.scale = (0.1443, 0.1443, 0.1443)
ob_cube_004.lineart.crease_threshold = 0.0
_vg = ob_cube_004.vertex_groups.new(name='Bone')
_vg.add([0, 1, 2, 3, 4, 5, 6, 7], 1.0, 'REPLACE')
_m = ob_cube_004.modifiers.new('Skelett', 'ARMATURE')
_m.object = ob_skelett_002
ob_cube_005.parent = ob_skelett_003
ob_cube_005.matrix_parent_inverse = Matrix(((1.583, -0.0, 0.0, -0.0), (-0.0, 0.01441, -1.583, 5.54), (0.0, 1.583, 0.01441, -8.488), (-0.0, 0.0, -0.0, 1.0)))
ob_cube_005.location = (-0.2255, 7.146, 3.21)
ob_cube_005.rotation_euler = (0.0, -0.0, -1.57)
ob_cube_005.scale = (0.1443, 0.1443, 0.1443)
ob_cube_005.lineart.crease_threshold = 0.0
_vg = ob_cube_005.vertex_groups.new(name='Bone')
_vg.add([0, 1, 2, 3, 4, 5, 6, 7], 1.0, 'REPLACE')
_m = ob_cube_005.modifiers.new('Skelett', 'ARMATURE')
_m.object = ob_skelett_003
ob_cube_006.parent = ob_skelett_004
ob_cube_006.matrix_parent_inverse = Matrix(((1.583, -0.0, 0.0, -0.0), (-0.0, 0.6971, -1.422, 1.999), (0.0, 1.422, 0.6971, -6.814), (-0.0, 0.0, -0.0, 1.0)))
ob_cube_006.location = (0.3525, 5.155, 3.815)
ob_cube_006.rotation_euler = (0.0, 0.3927, -1.57)
ob_cube_006.scale = (0.1443, 0.1443, 0.1443)
ob_cube_006.lineart.crease_threshold = 0.0
_vg = ob_cube_006.vertex_groups.new(name='Bone')
_vg.add([0, 1, 2, 3, 4, 5, 6, 7], 1.0, 'REPLACE')
_m = ob_cube_006.modifiers.new('Skelett', 'ARMATURE')
_m.object = ob_skelett_004
ob_cube_007.parent = ob_skelett
ob_cube_007.matrix_parent_inverse = Matrix(((0.6385, -0.0, 0.0, 0.01019), (-0.0, 0.6385, -0.0, -1.173), (0.0, 0.0, 0.6385, -2.969), (-0.0, 0.0, -0.0, 1.0)))
ob_cube_007.location = (0.06488, 3.727, 3.093)
ob_cube_007.rotation_euler = (0.0, -0.0, -1.57)
ob_cube_007.scale = (0.1443, 0.1443, 0.1443)
ob_cube_007.lineart.crease_threshold = 0.0
_vg = ob_cube_007.vertex_groups.new(name='Bone')
_vg.add([0, 1, 2, 3, 4, 5, 6, 7], 1.0, 'REPLACE')
_m = ob_cube_007.modifiers.new('Skelett', 'ARMATURE')
_m.object = ob_skelett
ob_cube_008.parent = ob_skelett_001
ob_cube_008.matrix_parent_inverse = Matrix(((1.0, -0.0, 0.0, -0.0), (-0.0, 0.05673, 0.9984, -3.124), (0.0, -0.9984, 0.05673, 2.064), (0.0, 0.0, -0.0, 1.0)))
ob_cube_008.location = (-0.08399, 1.927, 2.837)
ob_cube_008.rotation_euler = (0.0, -0.0, -1.57)
ob_cube_008.scale = (0.1443, 0.1535, 0.1443)
ob_cube_008.lineart.crease_threshold = 0.0
_vg = ob_cube_008.vertex_groups.new(name='Bone')
_vg.add([0, 1, 2, 3, 4, 5, 6, 7], 1.0, 'REPLACE')
_m = ob_cube_008.modifiers.new('Skelett', 'ARMATURE')
_m = ob_cube_008.modifiers.new('Skelett.001', 'ARMATURE')
_m.object = ob_skelett_001
ob_cube_009.parent = ob_skelett_001
ob_cube_009.matrix_parent_inverse = Matrix(((1.0, -0.0, 0.0, -0.0), (-0.0, 0.05673, 0.9984, -3.124), (0.0, -0.9984, 0.05673, 2.064), (0.0, 0.0, -0.0, 1.0)))
ob_cube_009.location = (-0.07691, -0.856, 2.804)
ob_cube_009.rotation_euler = (0.0, -0.0, -1.57)
ob_cube_009.scale = (0.1443, 0.1443, 0.1443)
ob_cube_009.lineart.crease_threshold = 0.0
_vg = ob_cube_009.vertex_groups.new(name='Bone')
for _i, _w in zip([0, 1, 2, 3, 4, 5, 6, 7], [1.0, 1.0, 1.0, 1.0, 1.0, 1.0, 1.0, 1.0]): _vg.add([_i], _w, 'REPLACE')
_m = ob_cube_009.modifiers.new('Skelett', 'ARMATURE')
_m = ob_cube_009.modifiers.new('Skelett.001', 'ARMATURE')
_m.object = ob_skelett_001
ob_cube_010.parent = ob_skelett_001
ob_cube_010.matrix_parent_inverse = Matrix(((1.0, -0.0, 0.0, -0.0), (-0.0, 0.05673, 0.9984, -3.124), (0.0, -0.9984, 0.05673, 2.064), (0.0, 0.0, -0.0, 1.0)))
ob_cube_010.location = (-0.07572, -4.355, 2.821)
ob_cube_010.rotation_euler = (0.0, -0.0, -1.57)
ob_cube_010.scale = (0.1443, 0.1443, 0.1443)
ob_cube_010.lineart.crease_threshold = 0.0
_vg = ob_cube_010.vertex_groups.new(name='Bone')
for _i, _w in zip([0, 1, 2, 3, 4, 5, 6, 7], [1.0, 1.0, 1.0, 1.0, 1.0, 1.0, 1.0, 1.0]): _vg.add([_i], _w, 'REPLACE')
_m = ob_cube_010.modifiers.new('Skelett', 'ARMATURE')
_m = ob_cube_010.modifiers.new('Skelett.001', 'ARMATURE')
_m.object = ob_skelett_001
ob_cube_011.parent = ob_skelett_001
ob_cube_011.matrix_parent_inverse = Matrix(((1.0, -0.0, 0.0, -0.0), (-0.0, 0.05673, 0.9984, -3.124), (0.0, -0.9984, 0.05673, 2.064), (0.0, 0.0, -0.0, 1.0)))
ob_cube_011.location = (-0.07572, -4.106, 2.924)
ob_cube_011.rotation_euler = (0.0, -0.0, -1.57)
ob_cube_011.scale = (0.1443, 0.1443, 0.1443)
ob_cube_011.lineart.crease_threshold = 0.0
_vg = ob_cube_011.vertex_groups.new(name='Bone')
for _i, _w in zip([0, 1, 2, 3, 4, 5, 6, 7], [1.0, 1.0, 1.0, 1.0, 1.0, 1.0, 1.0, 1.0]): _vg.add([_i], _w, 'REPLACE')
_m = ob_cube_011.modifiers.new('Skelett', 'ARMATURE')
_m = ob_cube_011.modifiers.new('Skelett.001', 'ARMATURE')
_m.object = ob_skelett_001
ob_cube_012.parent = ob_skelett_005
ob_cube_012.matrix_parent_inverse = Matrix(((1.37, -0.0, 0.0, -0.0), (-0.0, 0.05966, 1.291, -3.719), (0.0, -1.369, 0.06326, 2.696), (0.0, 0.0, -0.0, 1.0)))
ob_cube_012.location = (-0.3501, 1.979, 2.809)
ob_cube_012.rotation_euler = (0.0002456, 0.3407, -1.57)
ob_cube_012.scale = (0.1443, 0.1443, 0.1443)
ob_cube_012.lineart.crease_threshold = 0.0
_vg = ob_cube_012.vertex_groups.new(name='Bone')
_vg.add([0, 1, 2, 3, 4, 5, 6, 7], 1.0, 'REPLACE')
_m = ob_cube_012.modifiers.new('Skelett', 'ARMATURE')
_m.object = ob_skelett_005
ob_cube_013.parent = ob_skelett_005
ob_cube_013.matrix_parent_inverse = Matrix(((1.37, -0.0, 0.0, -0.0), (-0.0, 0.05966, 1.291, -3.719), (0.0, -1.369, 0.06326, 2.696), (0.0, 0.0, -0.0, 1.0)))
ob_cube_013.location = (0.3432, 1.98, 2.809)
ob_cube_013.rotation_euler = (0.0002456, 0.3407, -1.57)
ob_cube_013.scale = (0.1443, 0.1443, 0.1443)
ob_cube_013.lineart.crease_threshold = 0.0
_vg = ob_cube_013.vertex_groups.new(name='Bone')
_vg.add([0, 1, 2, 3, 4, 5, 6, 7], 1.0, 'REPLACE')
_m = ob_cube_013.modifiers.new('Skelett', 'ARMATURE')
_m.object = ob_skelett_005
ob_cube_014.parent = ob_skelett_005
ob_cube_014.matrix_parent_inverse = Matrix(((1.37, -0.0, 0.0, -0.0), (-0.0, 0.05966, 1.291, -3.719), (0.0, -1.369, 0.06326, 2.696), (0.0, 0.0, -0.0, 1.0)))
ob_cube_014.location = (-0.4857, 1.098, 2.633)
ob_cube_014.rotation_euler = (0.0002456, 0.3407, -1.57)
ob_cube_014.scale = (0.1443, 0.1443, 0.1443)
ob_cube_014.lineart.crease_threshold = 0.0
_vg = ob_cube_014.vertex_groups.new(name='Bone')
_vg.add([0, 1, 2, 3, 4, 5, 6, 7], 1.0, 'REPLACE')
_m = ob_cube_014.modifiers.new('Skelett', 'ARMATURE')
_m.object = ob_skelett_005
ob_cube_015.parent = ob_skelett_005
ob_cube_015.matrix_parent_inverse = Matrix(((1.37, -0.0, 0.0, -0.0), (-0.0, 0.05966, 1.291, -3.719), (0.0, -1.369, 0.06326, 2.696), (0.0, 0.0, -0.0, 1.0)))
ob_cube_015.location = (0.1864, 1.099, 2.633)
ob_cube_015.rotation_euler = (0.0002456, 0.3407, -1.57)
ob_cube_015.scale = (0.1443, 0.1443, 0.1443)
ob_cube_015.lineart.crease_threshold = 0.0
_vg = ob_cube_015.vertex_groups.new(name='Bone')
_vg.add([0, 1, 2, 3, 4, 5, 6, 7], 1.0, 'REPLACE')
_m = ob_cube_015.modifiers.new('Skelett', 'ARMATURE')
_m.object = ob_skelett_005
ob_cube_016.parent = ob_skelett_007
ob_cube_016.matrix_parent_inverse = Matrix(((0.1482, -0.0, 1.419, -3.993), (-0.0, 1.427, -0.0, -5.178), (-1.419, 0.0, 0.1482, -0.8639), (-0.0, -0.0, -0.0, 1.0)))
ob_cube_016.location = (-0.4236, 3.712, 2.962)
ob_cube_016.rotation_euler = (0.0, -0.0, -1.57)
ob_cube_016.scale = (0.1443, 0.1443, 0.1443)
ob_cube_016.lineart.crease_threshold = 0.0
_vg = ob_cube_016.vertex_groups.new(name='Bone')
_vg.add([0, 1, 2, 3, 4, 5, 6, 7], 1.0, 'REPLACE')
_m = ob_cube_016.modifiers.new('Skelett', 'ARMATURE')
_m.object = ob_skelett_007
ob_cube_017.parent = ob_skelett_007
ob_cube_017.matrix_parent_inverse = Matrix(((0.1482, -0.0, 1.419, -3.993), (-0.0, 1.427, -0.0, -5.178), (-1.419, 0.0, 0.1482, -0.8639), (-0.0, -0.0, -0.0, 1.0)))
ob_cube_017.location = (-2.469, 3.682, 2.949)
ob_cube_017.rotation_euler = (0.0, -0.0, -1.328)
ob_cube_017.scale = (0.1443, 0.1443, 0.1443)
ob_cube_017.lineart.crease_threshold = 0.0
_vg = ob_cube_017.vertex_groups.new(name='Bone')
_vg.add([0, 1, 2, 3, 4, 5, 6, 7], 1.0, 'REPLACE')
_m = ob_cube_017.modifiers.new('Skelett', 'ARMATURE')
_m.object = ob_skelett_007
ob_cube_018.parent = ob_skelett_007
ob_cube_018.matrix_parent_inverse = Matrix(((0.1482, -0.0, 1.419, -3.993), (-0.0, 1.427, -0.0, -5.178), (-1.419, 0.0, 0.1482, -0.8639), (-0.0, -0.0, -0.0, 1.0)))
ob_cube_018.location = (-7.256, 0.9772, 2.949)
ob_cube_018.rotation_euler = (0.0, -0.0, -0.8866)
ob_cube_018.scale = (0.1443, 0.1443, 0.1443)
ob_cube_018.lineart.crease_threshold = 0.0
_vg = ob_cube_018.vertex_groups.new(name='Bone')
for _i, _w in zip([0, 1, 2, 3, 4, 5, 6, 7], [1.0, 1.0, 1.0, 1.0, 1.0, 1.0, 1.0, 1.0]): _vg.add([_i], _w, 'REPLACE')
_m = ob_cube_018.modifiers.new('Skelett', 'ARMATURE')
_m.object = ob_skelett_007
ob_cube_019.parent = ob_skelett_006
ob_cube_019.matrix_parent_inverse = Matrix(((0.1211, -0.0, -1.422, 4.009), (-0.0, 1.427, -0.0, -5.178), (1.422, 0.0, 0.1211, -0.7882), (-0.0, -0.0, -0.0, 1.0)))
ob_cube_019.location = (2.523, 4.272, 2.949)
ob_cube_019.rotation_euler = (0.0, -0.0, 0.889)
ob_cube_019.scale = (0.1443, 0.1443, 0.1443)
ob_cube_019.lineart.crease_threshold = 0.0
_vg = ob_cube_019.vertex_groups.new(name='Bone')
for _i, _w in zip([0, 1, 2, 3, 4, 5, 6, 7], [1.0, 1.0, 1.0, 1.0, 1.0, 1.0, 1.0, 1.0]): _vg.add([_i], _w, 'REPLACE')
_m = ob_cube_019.modifiers.new('Skelett', 'ARMATURE')
_m.object = ob_skelett_006
ob_cube_020.parent = ob_skelett_006
ob_cube_020.matrix_parent_inverse = Matrix(((0.1211, -0.0, -1.422, 4.009), (-0.0, 1.427, -0.0, -5.178), (1.422, 0.0, 0.1211, -0.7882), (-0.0, -0.0, -0.0, 1.0)))
ob_cube_020.location = (3.215, 3.714, 2.962)
ob_cube_020.rotation_euler = (0.0, -0.0, -1.57)
ob_cube_020.scale = (0.1443, 0.1443, 0.1443)
ob_cube_020.lineart.crease_threshold = 0.0
_vg = ob_cube_020.vertex_groups.new(name='Bone')
_vg.add([0, 1, 2, 3, 4, 5, 6, 7], 1.0, 'REPLACE')
_m = ob_cube_020.modifiers.new('Skelett', 'ARMATURE')
_m.object = ob_skelett_006
ob_cube_021.parent = ob_skelett_006
ob_cube_021.matrix_parent_inverse = Matrix(((0.1211, -0.0, -1.422, 4.009), (-0.0, 1.427, -0.0, -5.178), (1.422, 0.0, 0.1211, -0.7882), (-0.0, -0.0, -0.0, 1.0)))
ob_cube_021.location = (6.959, 2.227, 2.949)
ob_cube_021.rotation_euler = (0.0, 0.0, -1.881)
ob_cube_021.scale = (0.1443, 0.1443, 0.1443)
ob_cube_021.lineart.crease_threshold = 0.0
_vg = ob_cube_021.vertex_groups.new(name='Bone')
_vg.add([0, 1, 2, 3, 4, 5, 6, 7], 1.0, 'REPLACE')
_m = ob_cube_021.modifiers.new('Skelett', 'ARMATURE')
_m.object = ob_skelett_006
ob_cube_022.parent = ob_skelett_007
ob_cube_022.matrix_parent_inverse = Matrix(((0.1482, -0.0, 1.419, -3.993), (-0.0, 1.427, -0.0, -5.178), (-1.419, 0.0, 0.1482, -0.8639), (-0.0, -0.0, -0.0, 1.0)))
ob_cube_022.location = (-2.965, 3.421, 2.804)
ob_cube_022.rotation_euler = (0.0, -0.0, -1.57)
ob_cube_022.scale = (0.1443, 0.1443, 0.1443)
ob_cube_022.lineart.crease_threshold = 0.0
_vg = ob_cube_022.vertex_groups.new(name='Bone')
_vg.add([0, 1, 2, 3, 4, 5, 6, 7], 1.0, 'REPLACE')
_m = ob_cube_022.modifiers.new('Skelett', 'ARMATURE')
_m.object = ob_skelett_007
ob_cube_023.parent = ob_skelett_007
ob_cube_023.matrix_parent_inverse = Matrix(((0.1482, -0.0, 1.419, -3.993), (-0.0, 1.427, -0.0, -5.178), (-1.419, 0.0, 0.1482, -0.8639), (-0.0, -0.0, -0.0, 1.0)))
ob_cube_023.location = (-4.709, 2.881, 2.745)
ob_cube_023.rotation_euler = (0.0, -0.0, -1.337)
ob_cube_023.scale = (0.1443, 0.1443, 0.1443)
ob_cube_023.lineart.crease_threshold = 0.0
_vg = ob_cube_023.vertex_groups.new(name='Bone')
_vg.add([0, 1, 2, 3, 4, 5, 6, 7], 1.0, 'REPLACE')
_m = ob_cube_023.modifiers.new('Skelett', 'ARMATURE')
_m.object = ob_skelett_007
ob_cube_024.parent = ob_skelett_006
ob_cube_024.matrix_parent_inverse = Matrix(((0.1211, -0.0, -1.422, 4.009), (-0.0, 1.427, -0.0, -5.178), (1.422, 0.0, 0.1211, -0.7882), (-0.0, -0.0, -0.0, 1.0)))
ob_cube_024.location = (4.423, 2.798, 2.745)
ob_cube_024.rotation_euler = (0.0, 0.0, -1.881)
ob_cube_024.scale = (0.1443, 0.1443, 0.1443)
ob_cube_024.lineart.crease_threshold = 0.0
_vg = ob_cube_024.vertex_groups.new(name='Bone')
_vg.add([0, 1, 2, 3, 4, 5, 6, 7], 1.0, 'REPLACE')
_m = ob_cube_024.modifiers.new('Skelett', 'ARMATURE')
_m.object = ob_skelett_006
ob_cube_025.parent = ob_skelett_006
ob_cube_025.matrix_parent_inverse = Matrix(((0.1211, -0.0, -1.422, 4.009), (-0.0, 1.427, -0.0, -5.178), (1.422, 0.0, 0.1211, -0.7882), (-0.0, -0.0, -0.0, 1.0)))
ob_cube_025.location = (0.6382, 3.423, 2.804)
ob_cube_025.rotation_euler = (0.0, -0.0, -1.57)
ob_cube_025.scale = (0.1443, 0.1443, 0.1443)
ob_cube_025.lineart.crease_threshold = 0.0
_vg = ob_cube_025.vertex_groups.new(name='Bone')
_vg.add([0, 1, 2, 3, 4, 5, 6, 7], 1.0, 'REPLACE')
_m = ob_cube_025.modifiers.new('Skelett', 'ARMATURE')
_m.object = ob_skelett_006
ob_cube_026.parent = ob_skelett_007
ob_cube_026.matrix_parent_inverse = Matrix(((0.1482, -0.0, 1.419, -3.993), (-0.0, 1.427, -0.0, -5.178), (-1.419, 0.0, 0.1482, -0.8639), (-0.0, -0.0, -0.0, 1.0)))
ob_cube_026.location = (-5.071, -0.01805, 2.693)
ob_cube_026.rotation_euler = (0.0, -0.0, -0.8904)
ob_cube_026.scale = (0.1443, 0.1443, 0.1443)
ob_cube_026.lineart.crease_threshold = 0.0
_vg = ob_cube_026.vertex_groups.new(name='Bone')
for _i, _w in zip([0, 1, 2, 3, 4, 5, 6, 7], [1.0, 1.0, 1.0, 1.0, 1.0, 1.0, 1.0, 1.0]): _vg.add([_i], _w, 'REPLACE')
_m = ob_cube_026.modifiers.new('Skelett', 'ARMATURE')
_m.object = ob_skelett_007
ob_cube_027.parent = ob_skelett_006
ob_cube_027.matrix_parent_inverse = Matrix(((0.1211, -0.0, -1.422, 4.009), (-0.0, 1.427, -0.0, -5.178), (1.422, 0.0, 0.1211, -0.7882), (-0.0, -0.0, -0.0, 1.0)))
ob_cube_027.location = (1.611, 5.004, 2.693)
ob_cube_027.rotation_euler = (0.0, -0.0, 0.8802)
ob_cube_027.scale = (0.1443, 0.1443, 0.1443)
ob_cube_027.lineart.crease_threshold = 0.0
_vg = ob_cube_027.vertex_groups.new(name='Bone')
for _i, _w in zip([0, 1, 2, 3, 4, 5, 6, 7], [1.0, 1.0, 1.0, 1.0, 1.0, 1.0, 1.0, 1.0]): _vg.add([_i], _w, 'REPLACE')
_m = ob_cube_027.modifiers.new('Skelett', 'ARMATURE')
_m.object = ob_skelett_006
ob_cube_028.parent = ob_skelett_007
ob_cube_028.matrix_parent_inverse = Matrix(((0.1482, -0.0, 1.419, -3.993), (-0.0, 1.427, -0.0, -5.178), (-1.419, 0.0, 0.1482, -0.8639), (-0.0, -0.0, -0.0, 1.0)))
ob_cube_028.location = (-2.532, 3.71, 2.703)
ob_cube_028.rotation_euler = (0.0, -0.0, -1.57)
ob_cube_028.scale = (0.1443, 0.1443, 0.1443)
ob_cube_028.lineart.crease_threshold = 0.0
_vg = ob_cube_028.vertex_groups.new(name='Bone')
_vg.add([0, 1, 2, 3, 4, 5, 6, 7], 1.0, 'REPLACE')
_m = ob_cube_028.modifiers.new('Skelett', 'ARMATURE')
_m.object = ob_skelett_007
ob_cube.parent = ob_skelett_006
ob_cube.matrix_parent_inverse = Matrix(((0.1211, -0.0, -1.422, 4.009), (-0.0, 1.427, -0.0, -5.178), (1.422, 0.0, 0.1211, -0.7882), (-0.0, -0.0, -0.0, 1.0)))
ob_cube.location = (2.749, 3.714, 2.74)
ob_cube.rotation_euler = (0.0, -0.0, -1.57)
ob_cube.scale = (0.1443, 0.1443, 0.1443)
ob_cube.lineart.crease_threshold = 0.0
_vg = ob_cube.vertex_groups.new(name='Bone')
_vg.add([0, 1, 2, 3, 4, 5, 6, 7], 1.0, 'REPLACE')
_m = ob_cube.modifiers.new('Skelett', 'ARMATURE')
_m.object = ob_skelett_006
ob_skelett.location = (-0.01595, 1.837, 4.65)
ob_skelett.scale = (1.566, 1.566, 1.566)
ob_skelett.show_in_front = True
ob_skelett.lineart.crease_threshold = 0.0
ob_skelett_002.location = (0.0, 4.718, 3.441)
ob_skelett_002.rotation_euler = (-0.8884, -0.0, 0.0)
ob_skelett_002.scale = (0.6316, 0.6316, 0.6316)
ob_skelett_002.show_in_front = True
ob_skelett_002.lineart.crease_threshold = 0.0
ob_skelett_003.location = (0.0, 5.329, 3.548)
ob_skelett_003.rotation_euler = (-1.562, -0.0, 0.0)
ob_skelett_003.scale = (0.6316, 0.6316, 0.6316)
ob_skelett_003.show_in_front = True
ob_skelett_003.lineart.crease_threshold = 0.0
ob_skelett_004.location = (0.0, 3.308, 3.029)
ob_skelett_004.rotation_euler = (-1.115, -0.0, 0.0)
ob_skelett_004.scale = (0.6316, 0.6316, 0.6316)
ob_skelett_004.show_in_front = True
ob_skelett_004.lineart.crease_threshold = 0.0
ob_skelett_005.location = (0.0, 2.098, 2.783)
ob_skelett_005.rotation_euler = (1.525, -0.0, 0.0)
ob_skelett_005.scale = (0.7298, 0.7737, 0.7298)
ob_skelett_005.show_in_front = True
ob_skelett_005.lineart.crease_threshold = 0.0
ob_skelett_006.location = (0.312, 3.629, 2.847)
ob_skelett_006.rotation_euler = (0.0, 1.486, 0.0)
ob_skelett_006.scale = (0.7009, 0.7009, 0.7009)
ob_skelett_006.show_in_front = True
ob_skelett_006.lineart.crease_threshold = 0.0
ob_skelett_007.location = (-0.3115, 3.629, 2.847)
ob_skelett_007.rotation_euler = (0.0, -1.467, 0.0)
ob_skelett_007.scale = (0.7009, 0.7009, 0.7009)
ob_skelett_007.show_in_front = True
ob_skelett_007.lineart.crease_threshold = 0.0
ob_skelett_001.location = (0.0, 2.238, 3.001)
ob_skelett_001.rotation_euler = (1.514, -0.0, 0.0)
ob_skelett_001.show_in_front = True
ob_skelett_001.lineart.crease_threshold = 0.0
ob_light.location = (-1.536, -0.06498, 4.017)
ob_light.rotation_euler = (0.6503, 0.05522, 0.2963)
ob_light.scale = (0.1443, 0.1443, 0.1443)
ob_light.lock_rotations_4d = False
ob_light.empty_display_type = 'ARROWS'
ob_light.color = (0.0, 0.0, 0.0, 0.0)
ob_light.lineart.crease_threshold = 0.0
ob_camera.location = (-2.68, -0.5394, 3.881)
ob_camera.rotation_euler = (1.109, -0.0, -0.7552)
ob_camera.scale = (0.1443, 0.1443, 0.1443)
ob_camera.lock_rotations_4d = False
ob_camera.empty_display_type = 'ARROWS'
ob_camera.color = (0.0, 0.0, 0.0, 0.0)
ob_camera.display_type = 'WIRE'
ob_camera.lineart.crease_threshold = 0.0

# ---- collection membership
scene.collection.objects.link(ob_cube_001)
scene.collection.objects.link(ob_cube_002)
scene.collection.objects.link(ob_cube_003)
scene.collection.objects.link(ob_cube_004)
scene.collection.objects.link(ob_cube_005)
scene.collection.objects.link(ob_cube_006)
scene.collection.objects.link(ob_cube_007)
scene.collection.objects.link(ob_cube_008)
scene.collection.objects.link(ob_cube_009)
scene.collection.objects.link(ob_cube_010)
scene.collection.objects.link(ob_cube_011)
scene.collection.objects.link(ob_cube_012)
scene.collection.objects.link(ob_cube_013)
scene.collection.objects.link(ob_cube_014)
scene.collection.objects.link(ob_cube_015)
scene.collection.objects.link(ob_cube_016)
scene.collection.objects.link(ob_cube_017)
scene.collection.objects.link(ob_cube_018)
scene.collection.objects.link(ob_cube_019)
scene.collection.objects.link(ob_cube_020)
scene.collection.objects.link(ob_cube_021)
scene.collection.objects.link(ob_cube_022)
scene.collection.objects.link(ob_cube_023)
scene.collection.objects.link(ob_cube_024)
scene.collection.objects.link(ob_cube_025)
scene.collection.objects.link(ob_cube_026)
scene.collection.objects.link(ob_cube_027)
scene.collection.objects.link(ob_cube_028)
scene.collection.objects.link(ob_cube)
scene.collection.objects.link(ob_skelett)
scene.collection.objects.link(ob_skelett_002)
scene.collection.objects.link(ob_skelett_003)
scene.collection.objects.link(ob_skelett_004)
scene.collection.objects.link(ob_skelett_005)
scene.collection.objects.link(ob_skelett_006)
scene.collection.objects.link(ob_skelett_007)
scene.collection.objects.link(ob_skelett_001)
col_collection.objects.link(ob_light)
col_collection.objects.link(ob_camera)

# ---- scene / render settings (as saved in the file)
scene.camera = ob_camera
scene.frame_start = 1; scene.frame_end = 250; scene.frame_set(1)
scene.render.engine = 'BLENDER_EEVEE_NEXT'
scene.cycles.use_denoising = False
scene.cycles.samples = 128
scene.cycles.sampling_pattern = 'TABULATED_SOBOL'
scene.cycles.use_adaptive_sampling = False
scene.cycles.use_light_tree = False
scene.view_settings.view_transform = 'Filmic'
bpy.context.view_layer.update()
